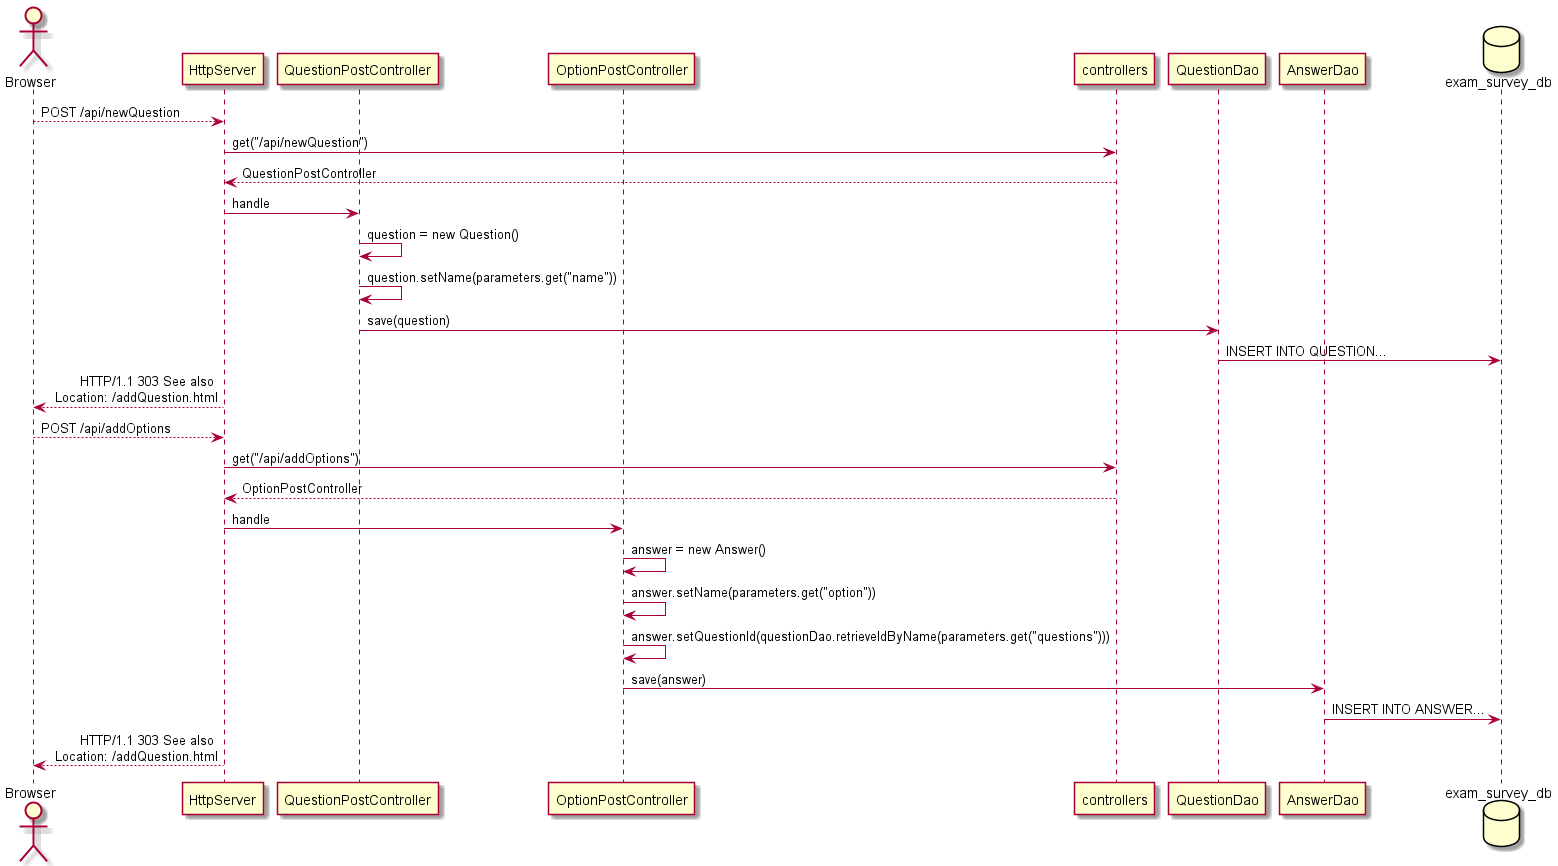

The diagram above was rendered by PlantUML. Its source (embedded in the PNG):
@startuml

actor Browser
participant HttpServer
participant QuestionPostController
participant OptionPostController
participant controllers
participant QuestionDao
participant AnswerDao
database exam_survey_db

Browser --> HttpServer: POST /api/newQuestion
HttpServer -> controllers: get("/api/newQuestion")
HttpServer <-- controllers: QuestionPostController
HttpServer -> QuestionPostController: handle
QuestionPostController -> QuestionPostController: question = new Question()
QuestionPostController -> QuestionPostController: question.setName(parameters.get("name"))
QuestionPostController -> QuestionDao: save(question)
QuestionDao -> exam_survey_db: INSERT INTO QUESTION...
Browser <-- HttpServer: HTTP/1.1 303 See also \r Location: /addQuestion.html
Browser --> HttpServer: POST /api/addOptions
HttpServer -> controllers: get("/api/addOptions")
HttpServer <-- controllers: OptionPostController
HttpServer -> OptionPostController: handle
OptionPostController -> OptionPostController: answer = new Answer()
OptionPostController -> OptionPostController: answer.setName(parameters.get("option"))
OptionPostController -> OptionPostController: answer.setQuestionId(questionDao.retrieveIdByName(parameters.get("questions")))
OptionPostController -> AnswerDao: save(answer)
AnswerDao -> exam_survey_db: INSERT INTO ANSWER...
Browser <-- HttpServer: HTTP/1.1 303 See also \r Location: /addQuestion.html


@enduml